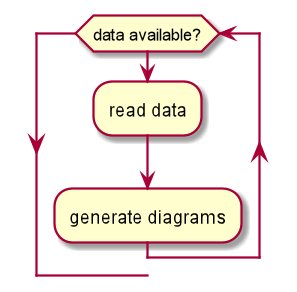

The diagram above was rendered by PlantUML. Its source (embedded in the PNG):
@startuml



while (data available?)
  :read data;
  :generate diagrams;
endwhile



@enduml